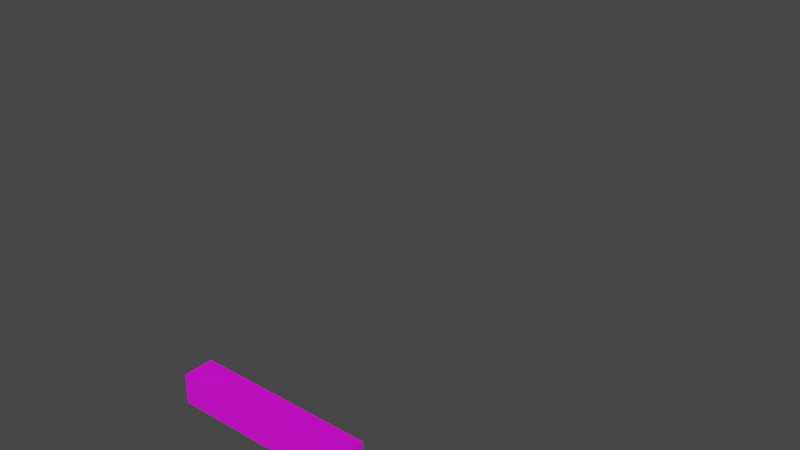 # Source: Player_Arms.blend  (saved by Blender 3.4.6; exported with 4.5.12 LTS)
import bpy
from mathutils import Matrix  # noqa: F401  (used for matrix-valued properties, if any)

bpy.ops.wm.read_factory_settings(use_empty=True)
scene = bpy.context.scene
scene.name = 'Scene'

# ---- collections
col_collection = bpy.data.collections.new('Collection'); scene.collection.children.link(col_collection)
col_collection_2 = bpy.data.collections.new('Collection 2'); scene.collection.children.link(col_collection_2)

# ---- images (referenced by path relative to the original .blend; pixels are not part of the script)
import os
ASSET_DIR = os.environ.get("B2B_ASSET_DIR", "")  # directory of the original .blend (textures are referenced by path, not embedded)
HERE = os.path.dirname(os.path.abspath(__file__))  # packed textures are extracted next to this script under _unpacked/

def load_image(name, relpath, width, height, colorspace="sRGB"):
    """Load a texture the original file referenced (path relative to the .blend, or extracted next to this script)."""
    p = next((c for c in (os.path.join(HERE, relpath), os.path.join(ASSET_DIR, relpath)) if relpath and os.path.exists(c)), "")
    if p:
        img = bpy.data.images.load(p, check_existing=True)
        img.name = name
    else:  # same state as the original file: an image datablock whose file is absent (Cycles renders it pink)
        img = bpy.data.images.new(name, width, height)
        img.source = "FILE"
        img.filepath = "//" + (relpath or name)
    img.colorspace_settings.name = colorspace
    return img
img_character = load_image('Character', 'Character.png', 1024, 1024, 'sRGB')

# ---- materials (node trees are filled in below, after node groups)
mat_material_001 = bpy.data.materials.new('Material.001')
mat_material_001.use_transparent_shadow = False
mat_material_001.roughness = 0.5

# ---- material node trees
mat_material_001.use_nodes = True; mat_material_001.node_tree.nodes.clear()
_N = mat_material_001.node_tree.nodes; _L = mat_material_001.node_tree.links
n0 = _N.new('ShaderNodeBsdfPrincipled'); n0.name = 'Principled BSDF'; n0.location = (10, 300)
n0.distribution = 'GGX'
n0.subsurface_method = 'RANDOM_WALK_SKIN'
n0.inputs[3].default_value = 1.45
n0.inputs[27].default_value = (0.0, 0.0, 0.0, 1.0)
n0.inputs[28].default_value = 1.0
n1 = _N.new('ShaderNodeOutputMaterial'); n1.name = 'Material Output'; n1.location = (300, 300)
n2 = _N.new('ShaderNodeNormalMap'); n2.name = 'Normal Map'; n2.location = (-300, -300)
n2.label = 'Normal/Map'
n2.inputs[0].default_value = 0.0
n3 = _N.new('ShaderNodeTexImage'); n3.name = 'Image Texture'; n3.location = (-300, 600)
n3.image = img_character
_L.new(n0.outputs[0], n1.inputs[0])
_L.new(n2.outputs[0], n0.inputs[5])
_L.new(n3.outputs[0], n0.inputs[0])
n1.is_active_output = True

# ---- world
world_world = bpy.data.worlds.new('World'); scene.world = world_world
world_world.use_nodes = True; world_world.node_tree.nodes.clear()
_N = world_world.node_tree.nodes; _L = world_world.node_tree.links
n0 = _N.new('ShaderNodeOutputWorld'); n0.name = 'World Output'; n0.location = (300, 300)
n1 = _N.new('ShaderNodeBackground'); n1.name = 'Background'; n1.location = (10, 300)
n1.inputs[0].default_value = (0.05088, 0.05088, 0.05088, 1.0)
_L.new(n1.outputs[0], n0.inputs[0])
n0.is_active_output = True
world_world.color = (0.05088, 0.05088, 0.05088)
world_world.use_sun_shadow = False
world_world.sun_shadow_jitter_overblur = 0.0

# ---- meshes
me_cube_001 = bpy.data.meshes.new('Cube.001')
me_cube_001.from_pydata([(1.821, -0.3406, -2.098), (1.821, -0.3406, -1.458), (1.821, 0.2994, -2.098), (1.821, 0.2994, -1.458), (1.895, -0.3406, -2.098), (1.895, -0.3406, -1.458), (1.895, 0.2994, -1.458), (1.895, 0.2994, -2.098), (3.167, -0.3406, -2.098), (3.167, -0.3406, -1.458), (3.167, 0.2994, -1.458), (3.167, 0.2994, -2.098), (3.251, -0.3406, -2.098), (3.251, -0.3406, -1.458), (3.251, 0.2994, -1.458), (3.251, 0.2994, -2.098), (3.669, -0.3406, -2.098), (3.669, -0.3406, -1.458), (3.669, 0.2994, -1.458), (3.669, 0.2994, -2.098), (3.752, -0.3406, -2.098), (3.752, -0.3406, -1.458), (3.752, 0.2994, -1.458), (3.752, 0.2994, -2.098), (4.304, -0.3406, -2.098), (4.304, -0.3406, -1.458), (4.304, 0.2994, -1.458), (4.304, 0.2994, -2.098), (4.37, -0.3406, -2.098), (4.37, -0.3406, -1.458), (4.37, 0.2994, -1.458), (4.37, 0.2994, -2.098), (5.005, -0.3406, -2.098), (5.005, -0.3406, -1.458), (5.005, 0.2994, -1.458), (5.005, 0.2994, -2.098), (1.098, -0.3406, -2.098), (1.098, -0.3406, -1.458), (1.098, 0.2994, -2.098), (1.098, 0.2994, -1.458), (-1.786, 0.2994, -2.098), (-1.786, 0.2994, -1.458), (-1.786, -0.3406, -2.098), (-1.786, -0.3406, -1.458), (-1.861, 0.2994, -2.098), (-1.861, 0.2994, -1.458), (-1.861, -0.3406, -1.458), (-1.861, -0.3406, -2.098), (-3.132, 0.2994, -2.098), (-3.132, 0.2994, -1.458), (-3.132, -0.3406, -1.458), (-3.132, -0.3406, -2.098), (-3.216, 0.2994, -2.098), (-3.216, 0.2994, -1.458), (-3.216, -0.3406, -1.458), (-3.216, -0.3406, -2.098), (-3.634, 0.2994, -2.098), (-3.634, 0.2994, -1.458), (-3.634, -0.3406, -1.458), (-3.634, -0.3406, -2.098), (-3.718, 0.2994, -2.098), (-3.718, 0.2994, -1.458), (-3.718, -0.3406, -1.458), (-3.718, -0.3406, -2.098), (-4.269, 0.2994, -2.098), (-4.269, 0.2994, -1.458), (-4.269, -0.3406, -1.458), (-4.269, -0.3406, -2.098), (-4.336, 0.2994, -2.098), (-4.336, 0.2994, -1.458), (-4.336, -0.3406, -1.458), (-4.336, -0.3406, -2.098), (-4.971, 0.2994, -2.098), (-4.971, 0.2994, -1.458), (-4.971, -0.3406, -1.458), (-4.971, -0.3406, -2.098), (-1.063, 0.2994, -2.098), (-1.063, 0.2994, -1.458), (-1.063, -0.3406, -2.098), (-1.063, -0.3406, -1.458)], [], [(0, 2, 7, 4), (6, 5, 9, 10), (3, 1, 5, 6), (2, 3, 6, 7), (1, 0, 4, 5), (11, 10, 14, 15), (7, 6, 10, 11), (4, 7, 11, 8), (5, 4, 8, 9), (12, 15, 19, 16), (8, 11, 15, 12), (9, 8, 12, 13), (10, 9, 13, 14), (18, 17, 21, 22), (13, 12, 16, 17), (14, 13, 17, 18), (15, 14, 18, 19), (21, 20, 24, 25), (19, 18, 22, 23), (16, 19, 23, 20), (17, 16, 20, 21), (26, 25, 29, 30), (22, 21, 25, 26), (23, 22, 26, 27), (20, 23, 27, 24), (28, 31, 35, 32), (27, 26, 30, 31), (24, 27, 31, 28), (25, 24, 28, 29), (35, 34, 33, 32), (29, 28, 32, 33), (30, 29, 33, 34), (31, 30, 34, 35), (3, 2, 38, 39), (0, 1, 37, 36), (2, 0, 36, 38), (1, 3, 39, 37), (36, 37, 39, 38), (40, 42, 47, 44), (46, 45, 49, 50), (43, 41, 45, 46), (42, 43, 46, 47), (41, 40, 44, 45), (51, 50, 54, 55), (47, 46, 50, 51), (44, 47, 51, 48), (45, 44, 48, 49), (52, 55, 59, 56), (48, 51, 55, 52), (49, 48, 52, 53), (50, 49, 53, 54), (58, 57, 61, 62), (53, 52, 56, 57), (54, 53, 57, 58), (55, 54, 58, 59), (61, 60, 64, 65), (59, 58, 62, 63), (56, 59, 63, 60), (57, 56, 60, 61), (66, 65, 69, 70), (62, 61, 65, 66), (63, 62, 66, 67), (60, 63, 67, 64), (68, 71, 75, 72), (67, 66, 70, 71), (64, 67, 71, 68), (65, 64, 68, 69), (75, 74, 73, 72), (69, 68, 72, 73), (70, 69, 73, 74), (71, 70, 74, 75), (43, 42, 78, 79), (40, 41, 77, 76), (42, 40, 76, 78), (41, 43, 79, 77), (76, 77, 79, 78)])
me_cube_001.polygons.foreach_set('use_smooth', [True] * 76)
_k = set([(0, 4), (0, 36), (1, 5), (1, 37), (2, 7), (2, 38), (3, 6), (3, 39), (4, 8), (5, 9), (6, 10), (7, 11), (8, 12), (9, 13), (10, 14), (11, 15), (12, 16), (13, 17), (14, 18), (15, 19), (16, 20), (17, 21), (18, 22), (19, 23), (20, 24), (21, 25), (22, 26), (23, 27), (24, 28), (25, 29), (26, 30), (27, 31), (28, 32), (29, 33), (30, 34), (31, 35), (32, 33), (32, 35), (33, 34), (34, 35), (36, 37), (36, 38), (37, 39), (38, 39), (40, 44), (40, 76), (41, 45), (41, 77), (42, 47), (42, 78), (43, 46), (43, 79), (44, 48), (45, 49), (46, 50), (47, 51), (48, 52), (49, 53), (50, 54), (51, 55), (52, 56), (53, 57), (54, 58), (55, 59), (56, 60), (57, 61), (58, 62), (59, 63), (60, 64), (61, 65), (62, 66), (63, 67), (64, 68), (65, 69), (66, 70), (67, 71), (68, 72), (69, 73), (70, 74), (71, 75), (72, 73), (72, 75), (73, 74), (74, 75), (76, 77), (76, 78), (77, 79), (78, 79)])
me_cube_001.attributes.new('sharp_edge', 'BOOLEAN', 'EDGE').data.foreach_set('value', [ (min(e.vertices), max(e.vertices)) in _k for e in me_cube_001.edges])
_uv = me_cube_001.uv_layers.new(name='UVMap')
_uv.uv.foreach_set('vector', [0.5222, 0.6232, 0.5478, 0.6232, 0.5478, 0.6262, 0.5222, 0.6262, 0.5735, 0.6262, 0.5992, 0.6262, 0.5992, 0.6773, 0.5735, 0.6773, 0.04393, 0.692, 0.02322, 0.692, 0.02322, 0.6896, 0.04393, 0.6896, 0.6249, 0.722, 0.5992, 0.722, 0.5992, 0.719, 0.6249, 0.719, 0.5992, 0.4664, 0.6249, 0.4664, 0.6249, 0.4694, 0.5992, 0.4694, 0.6249, 0.668, 0.5992, 0.668, 0.5992, 0.6646, 0.6249, 0.6646, 0.6249, 0.719, 0.5992, 0.719, 0.5992, 0.668, 0.6249, 0.668, 0.5222, 0.6262, 0.5478, 0.6262, 0.5478, 0.6773, 0.5222, 0.6773, 0.5992, 0.4694, 0.6249, 0.4694, 0.6249, 0.5205, 0.5992, 0.5205, 0.5222, 0.6806, 0.5478, 0.6806, 0.5478, 0.6974, 0.5222, 0.6974, 0.5222, 0.6773, 0.5478, 0.6773, 0.5478, 0.6806, 0.5222, 0.6806, 0.5992, 0.5205, 0.6249, 0.5205, 0.6249, 0.5238, 0.5992, 0.5238, 0.04393, 0.6484, 0.02322, 0.6484, 0.02322, 0.6457, 0.04393, 0.6457, 0.5735, 0.6974, 0.5992, 0.6974, 0.5992, 0.7007, 0.5735, 0.7007, 0.5992, 0.5238, 0.6249, 0.5238, 0.6249, 0.5406, 0.5992, 0.5406, 0.5735, 0.6806, 0.5992, 0.6806, 0.5992, 0.6974, 0.5735, 0.6974, 0.6249, 0.6646, 0.5992, 0.6646, 0.5992, 0.6479, 0.6249, 0.6479, 0.5992, 0.5439, 0.6249, 0.5439, 0.6249, 0.5661, 0.5992, 0.5661, 0.6249, 0.6479, 0.5992, 0.6479, 0.5992, 0.6445, 0.6249, 0.6445, 0.5222, 0.6974, 0.5478, 0.6974, 0.5478, 0.7007, 0.5222, 0.7007, 0.5992, 0.5406, 0.6249, 0.5406, 0.6249, 0.5439, 0.5992, 0.5439, 0.5735, 0.7229, 0.5992, 0.7229, 0.5992, 0.7255, 0.5735, 0.7255, 0.5735, 0.7007, 0.5992, 0.7007, 0.5992, 0.7229, 0.5735, 0.7229, 0.6249, 0.6445, 0.5992, 0.6445, 0.5992, 0.6224, 0.6249, 0.6224, 0.5222, 0.7007, 0.5478, 0.7007, 0.5478, 0.7229, 0.5222, 0.7229, 0.5222, 0.7255, 0.5478, 0.7255, 0.5478, 0.751, 0.5222, 0.751, 0.6249, 0.6224, 0.5992, 0.6224, 0.5992, 0.6197, 0.6249, 0.6197, 0.5222, 0.7229, 0.5478, 0.7229, 0.5478, 0.7255, 0.5222, 0.7255, 0.5992, 0.5661, 0.6249, 0.5661, 0.6249, 0.5687, 0.5992, 0.5687, 0.5456, 0.5685, 0.5456, 0.5942, 0.5199, 0.5942, 0.5199, 0.5685, 0.5992, 0.5687, 0.6249, 0.5687, 0.6249, 0.5942, 0.5992, 0.5942, 0.5735, 0.7255, 0.5992, 0.7255, 0.5992, 0.751, 0.5735, 0.751, 0.6249, 0.6197, 0.5992, 0.6197, 0.5992, 0.5942, 0.6249, 0.5942, 0.5992, 0.722, 0.6249, 0.722, 0.6249, 0.751, 0.5992, 0.751, 0.6249, 0.4664, 0.5992, 0.4664, 0.5992, 0.4374, 0.6249, 0.4374, 0.5478, 0.6232, 0.5222, 0.6232, 0.5222, 0.5942, 0.5478, 0.5942, 0.5992, 0.6232, 0.5735, 0.6232, 0.5735, 0.5942, 0.5992, 0.5942, 0.5199, 0.5685, 0.5199, 0.5942, 0.4942, 0.5942, 0.4942, 0.5685, 0.1268, 0.692, 0.1061, 0.692, 0.1061, 0.6896, 0.1268, 0.6896, 0.06464, 0.6896, 0.04393, 0.6896, 0.04393, 0.6484, 0.06464, 0.6484, 0.06464, 0.692, 0.04393, 0.692, 0.04393, 0.6896, 0.06464, 0.6896, 0.1268, 0.6123, 0.1475, 0.6123, 0.1475, 0.6147, 0.1268, 0.6147, 0.1061, 0.692, 0.08536, 0.692, 0.08536, 0.6896, 0.1061, 0.6896, 0.1268, 0.6559, 0.1475, 0.6559, 0.1475, 0.6586, 0.1268, 0.6586, 0.1268, 0.6147, 0.1475, 0.6147, 0.1475, 0.6559, 0.1268, 0.6559, 0.1268, 0.6896, 0.1061, 0.6896, 0.1061, 0.6484, 0.1268, 0.6484, 0.1061, 0.6896, 0.08536, 0.6896, 0.08536, 0.6484, 0.1061, 0.6484, 0.1268, 0.6457, 0.1061, 0.6457, 0.1061, 0.6322, 0.1268, 0.6322, 0.1268, 0.6484, 0.1061, 0.6484, 0.1061, 0.6457, 0.1268, 0.6457, 0.1061, 0.6484, 0.08536, 0.6484, 0.08536, 0.6457, 0.1061, 0.6457, 0.06464, 0.6484, 0.04393, 0.6484, 0.04393, 0.6457, 0.06464, 0.6457, 0.06464, 0.6322, 0.04393, 0.6322, 0.04393, 0.6295, 0.06464, 0.6295, 0.1061, 0.6457, 0.08536, 0.6457, 0.08536, 0.6322, 0.1061, 0.6322, 0.06464, 0.6457, 0.04393, 0.6457, 0.04393, 0.6322, 0.06464, 0.6322, 0.1268, 0.6586, 0.1475, 0.6586, 0.1475, 0.6721, 0.1268, 0.6721, 0.1061, 0.6295, 0.08536, 0.6295, 0.08536, 0.6117, 0.1061, 0.6117, 0.1268, 0.6721, 0.1475, 0.6721, 0.1475, 0.6748, 0.1268, 0.6748, 0.1268, 0.6322, 0.1061, 0.6322, 0.1061, 0.6295, 0.1268, 0.6295, 0.1061, 0.6322, 0.08536, 0.6322, 0.08536, 0.6295, 0.1061, 0.6295, 0.06464, 0.6117, 0.04393, 0.6117, 0.04393, 0.6095, 0.06464, 0.6095, 0.06464, 0.6295, 0.04393, 0.6295, 0.04393, 0.6117, 0.06464, 0.6117, 0.1268, 0.6748, 0.1475, 0.6748, 0.1475, 0.6927, 0.1268, 0.6927, 0.1268, 0.6295, 0.1061, 0.6295, 0.1061, 0.6117, 0.1268, 0.6117, 0.1268, 0.6095, 0.1061, 0.6095, 0.1061, 0.5889, 0.1268, 0.5889, 0.1268, 0.6927, 0.1475, 0.6927, 0.1475, 0.6949, 0.1268, 0.6949, 0.1268, 0.6117, 0.1061, 0.6117, 0.1061, 0.6095, 0.1268, 0.6095, 0.1061, 0.6117, 0.08536, 0.6117, 0.08536, 0.6095, 0.1061, 0.6095, 0.1079, 0.7361, 0.1079, 0.7154, 0.1286, 0.7154, 0.1286, 0.7361, 0.1061, 0.6095, 0.08536, 0.6095, 0.08536, 0.5889, 0.1061, 0.5889, 0.06464, 0.6095, 0.04393, 0.6095, 0.04393, 0.5889, 0.06464, 0.5889, 0.1268, 0.6949, 0.1475, 0.6949, 0.1475, 0.7154, 0.1268, 0.7154, 0.1475, 0.6123, 0.1268, 0.6123, 0.1268, 0.5889, 0.1475, 0.5889, 0.08536, 0.692, 0.1061, 0.692, 0.1061, 0.7154, 0.08536, 0.7154, 0.1061, 0.692, 0.1268, 0.692, 0.1268, 0.7154, 0.1061, 0.7154, 0.04393, 0.692, 0.06464, 0.692, 0.06464, 0.7154, 0.04393, 0.7154, 0.1286, 0.7361, 0.1286, 0.7154, 0.1493, 0.7154, 0.1493, 0.7361])
me_cube_001.materials.append(mat_material_001)
me_cube_001.update()
me_cube_001.normals_split_custom_set([tuple(v) for v in zip(*[iter([-1.289e-07, 0.0, -1.0, -1.289e-07, 0.0, -1.0, 7.322e-08, 0.0, -1.0, 7.322e-08, 0.0, -1.0, 0.0, 0.0, 1.0, 0.0, 0.0, 1.0, 0.0, 0.0, 1.0, 0.0, 0.0, 1.0, 0.0, 0.0, 1.0, 0.0, 0.0, 1.0, 0.0, 0.0, 1.0, 0.0, 0.0, 1.0, 7.186e-07, 1.0, 0.0, 7.186e-07, 1.0, 0.0, 8.479e-07, 1.0, 0.0, 8.479e-07, 1.0, 0.0, -3.299e-07, -1.0, 0.0, -3.299e-07, -1.0, 0.0, 0.0, -1.0, 0.0, 0.0, -1.0, 0.0, 4.686e-08, 1.0, 0.0, 4.686e-08, 1.0, 0.0, 0.0, 1.0, 0.0, 0.0, 1.0, 0.0, 8.479e-07, 1.0, 0.0, 8.479e-07, 1.0, 0.0, 4.686e-08, 1.0, 0.0, 4.686e-08, 1.0, 0.0, 7.322e-08, 0.0, -1.0, 7.322e-08, 0.0, -1.0, 7.322e-08, 0.0, -1.0, 7.322e-08, 0.0, -1.0, 0.0, -1.0, 0.0, 0.0, -1.0, 0.0, 0.0, -1.0, 0.0, 0.0, -1.0, 0.0, 0.0, 0.0, -1.0, 0.0, 0.0, -1.0, 0.0, 0.0, -1.0, 0.0, 0.0, -1.0, 7.322e-08, 0.0, -1.0, 7.322e-08, 0.0, -1.0, 0.0, 0.0, -1.0, 0.0, 0.0, -1.0, 0.0, -1.0, 0.0, 0.0, -1.0, 0.0, 0.0, -1.0, 0.0, 0.0, -1.0, 0.0, 0.0, 0.0, 1.0, 0.0, 0.0, 1.0, 0.0, 0.0, 1.0, 0.0, 0.0, 1.0, 0.0, 0.0, 1.0, 0.0, 0.0, 1.0, 0.0, 0.0, 1.0, 0.0, 0.0, 1.0, 0.0, -1.0, 0.0, 0.0, -1.0, 0.0, 0.0, -1.0, 0.0, 0.0, -1.0, 0.0, 0.0, 0.0, 1.0, 0.0, 0.0, 1.0, 0.0, 0.0, 1.0, 0.0, 0.0, 1.0, 0.0, 1.0, 0.0, 0.0, 1.0, 0.0, 0.0, 1.0, 0.0, 0.0, 1.0, 0.0, 0.0, -1.0, 0.0, 0.0, -1.0, 0.0, 0.0, -1.0, 0.0, 0.0, -1.0, 0.0, 0.0, 1.0, 0.0, 0.0, 1.0, 0.0, 1.081e-07, 1.0, 0.0, 1.081e-07, 1.0, 0.0, 0.0, 0.0, -1.0, 0.0, 0.0, -1.0, 0.0, 0.0, -1.0, 0.0, 0.0, -1.0, 0.0, -1.0, 0.0, 0.0, -1.0, 0.0, 0.0, -1.0, 0.0, 0.0, -1.0, 0.0, 0.0, 0.0, 1.0, 0.0, 0.0, 1.0, 0.0, 0.0, 1.0, 0.0, 0.0, 1.0, 0.0, 0.0, 1.0, 0.0, 0.0, 1.0, 0.0, 0.0, 1.0, 0.0, 0.0, 1.0, 1.081e-07, 1.0, 0.0, 1.081e-07, 1.0, 0.0, 1.081e-07, 1.0, 0.0, 1.081e-07, 1.0, 0.0, 0.0, 0.0, -1.0, 0.0, 0.0, -1.0, 0.0, 0.0, -1.0, 0.0, 0.0, -1.0, 0.0, 0.0, -1.0, 0.0, 0.0, -1.0, 0.0, 0.0, -1.0, 0.0, 0.0, -1.0, 1.081e-07, 1.0, 0.0, 1.081e-07, 1.0, 0.0, -9.387e-08, 1.0, 0.0, -9.387e-08, 1.0, 0.0, 0.0, 0.0, -1.0, 0.0, 0.0, -1.0, 0.0, 0.0, -1.0, 0.0, 0.0, -1.0, 0.0, -1.0, 0.0, 0.0, -1.0, 0.0, 0.0, -1.0, 0.0, 0.0, -1.0, 0.0, 1.0, 0.0, 0.0, 1.0, 0.0, 0.0, 1.0, 0.0, 0.0, 1.0, 0.0, 0.0, 0.0, -1.0, 0.0, 0.0, -1.0, 0.0, 0.0, -1.0, 0.0, 0.0, -1.0, 0.0, 0.0, 0.0, 1.0, 0.0, 0.0, 1.0, 0.0, 0.0, 1.0, 0.0, 0.0, 1.0, -9.387e-08, 1.0, 0.0, -9.387e-08, 1.0, 0.0, -1.877e-07, 1.0, 0.0, -1.877e-07, 1.0, 0.0, 7.186e-07, 1.0, 0.0, 7.186e-07, 1.0, 0.0, -1.649e-07, 1.0, 0.0, -1.649e-07, 1.0, 0.0, -3.299e-07, -1.0, 0.0, -3.299e-07, -1.0, 0.0, -6.598e-07, -1.0, 0.0, -6.598e-07, -1.0, 0.0, -1.289e-07, 0.0, -1.0, -1.289e-07, 0.0, -1.0, -2.577e-07, 0.0, -1.0, -2.577e-07, 0.0, -1.0, 0.0, 0.0, 1.0, 0.0, 0.0, 1.0, 0.0, 0.0, 1.0, 0.0, 0.0, 1.0, -1.0, 1.455e-07, 0.0, -1.0, 1.455e-07, 0.0, -1.0, 1.455e-07, 0.0, -1.0, 1.455e-07, 0.0, 0.0, 0.0, -1.0, 0.0, 0.0, -1.0, 7.322e-08, 0.0, -1.0, 7.322e-08, 0.0, -1.0, 0.0, 0.0, 1.0, 0.0, 0.0, 1.0, 0.0, 0.0, 1.0, 0.0, 0.0, 1.0, 0.0, 0.0, 1.0, 0.0, 0.0, 1.0, 0.0, 0.0, 1.0, 0.0, 0.0, 1.0, 1.649e-07, -1.0, 0.0, 1.649e-07, -1.0, 0.0, 9.372e-08, -1.0, 0.0, 9.372e-08, -1.0, 0.0, 0.0, 1.0, 0.0, 0.0, 1.0, 0.0, -4.686e-08, 1.0, 0.0, -4.686e-08, 1.0, 0.0, 9.372e-08, -1.0, 0.0, 9.372e-08, -1.0, 0.0, 0.0, -1.0, 0.0, 0.0, -1.0, 0.0, 9.372e-08, -1.0, 0.0, 9.372e-08, -1.0, 0.0, 9.372e-08, -1.0, 0.0, 9.372e-08, -1.0, 0.0, 7.322e-08, 0.0, -1.0, 7.322e-08, 0.0, -1.0, 7.322e-08, 0.0, -1.0, 7.322e-08, 0.0, -1.0, -4.686e-08, 1.0, 0.0, -4.686e-08, 1.0, 0.0, -4.686e-08, 1.0, 0.0, -4.686e-08, 1.0, 0.0, 0.0, 0.0, -1.0, 0.0, 0.0, -1.0, 0.0, 0.0, -1.0, 0.0, 0.0, -1.0, 7.322e-08, 0.0, -1.0, 7.322e-08, 0.0, -1.0, 0.0, 0.0, -1.0, 0.0, 0.0, -1.0, -4.686e-08, 1.0, 0.0, -4.686e-08, 1.0, 0.0, 0.0, 1.0, 0.0, 0.0, 1.0, 0.0, 0.0, 0.0, 1.0, 0.0, 0.0, 1.0, 0.0, 0.0, 1.0, 0.0, 0.0, 1.0, 0.0, 0.0, 1.0, 0.0, 0.0, 1.0, 0.0, 0.0, 1.0, 0.0, 0.0, 1.0, 0.0, 1.0, 0.0, 0.0, 1.0, 0.0, 0.0, 1.0, 0.0, 0.0, 1.0, 0.0, 0.0, 0.0, 1.0, 0.0, 0.0, 1.0, 0.0, 0.0, 1.0, 0.0, 0.0, 1.0, 0.0, -1.0, 0.0, 0.0, -1.0, 0.0, 0.0, -1.0, 0.0, 0.0, -1.0, 0.0, -1.081e-07, 1.0, 0.0, -1.081e-07, 1.0, 0.0, -1.081e-07, 1.0, 0.0, -1.081e-07, 1.0, 0.0, 0.0, -1.0, 0.0, 0.0, -1.0, 0.0, 0.0, -1.0, 0.0, 0.0, -1.0, 0.0, 0.0, 0.0, -1.0, 0.0, 0.0, -1.0, -1.689e-07, 0.0, -1.0, -1.689e-07, 0.0, -1.0, 0.0, 1.0, 0.0, 0.0, 1.0, 0.0, -1.081e-07, 1.0, 0.0, -1.081e-07, 1.0, 0.0, 0.0, 0.0, 1.0, 0.0, 0.0, 1.0, 0.0, 0.0, 1.0, 0.0, 0.0, 1.0, 0.0, 0.0, 1.0, 0.0, 0.0, 1.0, 0.0, 0.0, 1.0, 0.0, 0.0, 1.0, 0.0, -1.0, 0.0, 0.0, -1.0, 0.0, 0.0, -1.0, 0.0, 0.0, -1.0, 0.0, -1.689e-07, 0.0, -1.0, -1.689e-07, 0.0, -1.0, -1.689e-07, 0.0, -1.0, -1.689e-07, 0.0, -1.0, 0.0, 0.0, -1.0, 0.0, 0.0, -1.0, 0.0, 0.0, -1.0, 0.0, 0.0, -1.0, 0.0, -1.0, 0.0, 0.0, -1.0, 0.0, 0.0, -1.0, 0.0, 0.0, -1.0, 0.0, -1.689e-07, 0.0, -1.0, -1.689e-07, 0.0, -1.0, 0.0, 0.0, -1.0, 0.0, 0.0, -1.0, -1.081e-07, 1.0, 0.0, -1.081e-07, 1.0, 0.0, 0.0, 1.0, 0.0, 0.0, 1.0, 0.0, -1.0, 0.0, 0.0, -1.0, 0.0, 0.0, -1.0, 0.0, 0.0, -1.0, 0.0, 0.0, 0.0, 1.0, 0.0, 0.0, 1.0, 0.0, 0.0, 1.0, 0.0, 0.0, 1.0, 0.0, 0.0, 0.0, 1.0, 0.0, 0.0, 1.0, 0.0, 0.0, 1.0, 0.0, 0.0, 1.0, 0.0, -1.0, 0.0, 0.0, -1.0, 0.0, 0.0, -1.0, 0.0, 0.0, -1.0, 0.0, 1.649e-07, -1.0, 0.0, 1.649e-07, -1.0, 0.0, 3.299e-07, -1.0, 0.0, 3.299e-07, -1.0, 0.0, 0.0, 1.0, 0.0, 0.0, 1.0, 0.0, 0.0, 1.0, 0.0, 0.0, 1.0, 0.0, 0.0, 0.0, -1.0, 0.0, 0.0, -1.0, 0.0, 0.0, -1.0, 0.0, 0.0, -1.0, 0.0, 0.0, 1.0, 0.0, 0.0, 1.0, 0.0, 0.0, 1.0, 0.0, 0.0, 1.0, 1.0, 0.0, 0.0, 1.0, 0.0, 0.0, 1.0, 0.0, 0.0, 1.0, 0.0, 0.0])] * 3)])
arm_armature = bpy.data.armatures.new('Armature')  # bones are not reproduced

# ---- objects
ob_armature = bpy.data.objects.new('Armature', arm_armature)
ob_cube = bpy.data.objects.new('Cube', me_cube_001)

# ---- transforms, parenting, visibility, modifiers, constraints
ob_armature.location = (0.0, 0.0, 0.0)
ob_armature.rotation_euler = (1.571, -0.0, 0.0)
ob_armature.scale = (0.01, 0.01, 0.01)
ob_cube.parent = ob_armature
ob_cube.matrix_parent_inverse = Matrix(((1.0, 7.761e-11, -3.565e-09, -6.209e-09), (-4.527e-10, 1.0, -1.2e-07, -3.652e-12), (-4.662e-09, 1.191e-07, 1.0, -9.525e-06), (0.0, 0.0, 0.0, 1.0)))
ob_cube.location = (0.0, 80.0, 0.0)
ob_cube.rotation_euler = (-1.571, 0.0, 0.0)
ob_cube.scale = (45.0, 45.0, 45.0)
ob_cube.color = (0.8, 0.8, 0.8, 1.0)
_vg = ob_cube.vertex_groups.new(name='mixamorig:Hips')
_vg = ob_cube.vertex_groups.new(name='mixamorig:Spine2')
for _i, _w in zip([0, 1, 2, 3, 4, 5, 6, 7, 36, 37, 38, 39, 40, 41, 42, 43, 44, 45, 46, 47, 76, 77, 78, 79], [1.401e-09, 3.476e-07, 3.381e-07, 3.019e-05, 2.569e-10, 1.327e-07, 1.484e-05, 1.593e-07, 0.009188, 0.06974, 0.01269, 0.03921, 2.562e-06, 5.809e-09, 5.39e-08, 5.615e-09, 1.146e-06, 2.039e-09, 1.691e-09, 1.816e-08, 0.02215, 0.06074, 0.01824, 0.1025]): _vg.add([_i], _w, 'REPLACE')
_vg = ob_cube.vertex_groups.new(name='mixamorig:Neck')
_vg = ob_cube.vertex_groups.new(name='mixamorig:Head')
_vg = ob_cube.vertex_groups.new(name='mixamorig:LeftShoulder')
for _i, _w in zip([0, 1, 2, 3, 4, 5, 6, 7, 36, 37, 38, 39], [0.07833, 0.1109, 0.05324, 0.07872, 0.0662, 0.09238, 0.06478, 0.04421, 0.4708, 0.7324, 0.4027, 0.6284]): _vg.add([_i], _w, 'REPLACE')
_vg = ob_cube.vertex_groups.new(name='mixamorig:LeftArm')
for _i, _w in zip([0, 1, 2, 3, 4, 5, 6, 7, 8, 9, 10, 11, 12, 13, 14, 15, 16, 17, 18, 19, 20, 21, 22, 23, 36, 37, 38, 39], [0.9144, 0.8854, 0.9458, 0.9209, 0.9235, 0.9024, 0.9346, 0.9543, 0.05601, 0.06012, 0.1271, 0.1164, 0.04073, 0.04448, 0.09939, 0.09009, 0.01036, 0.01184, 0.03362, 0.02999, 0.008149, 0.009503, 0.02772, 0.02458, 0.52, 0.1979, 0.5846, 0.3324]): _vg.add([_i], _w, 'REPLACE')
_vg = ob_cube.vertex_groups.new(name='mixamorig:LeftForeArm')
for _i, _w in zip([0, 1, 2, 3, 4, 5, 6, 7, 8, 9, 10, 11, 12, 13, 14, 15, 16, 17, 18, 19, 20, 21, 22, 23, 24, 25, 26, 27, 28, 29, 30, 31, 35], [0.007271, 0.003659, 0.0009948, 0.0003482, 0.01033, 0.005236, 0.0005863, 0.001472, 0.944, 0.9399, 0.8729, 0.8836, 0.9593, 0.9555, 0.9006, 0.9099, 0.9888, 0.9855, 0.9633, 0.9687, 0.9899, 0.9843, 0.9644, 0.9721, 0.1906, 0.1514, 0.07712, 0.1135, 0.1235, 0.09608, 0.03916, 0.05567, 9.831e-05]): _vg.add([_i], _w, 'REPLACE')
_vg = ob_cube.vertex_groups.new(name='mixamorig:LeftHand')
for _i, _w in zip([8, 9, 10, 11, 12, 13, 14, 15, 16, 17, 18, 19, 20, 21, 22, 23, 24, 25, 26, 27, 28, 29, 30, 31, 32, 33, 34, 35], [2.056e-06, 2.003e-05, 2.566e-05, 2.503e-06, 5.285e-06, 4.113e-05, 5.232e-05, 5.023e-06, 0.0008471, 0.002614, 0.00304, 0.001351, 0.001984, 0.006195, 0.007836, 0.003302, 0.8094, 0.8486, 0.9229, 0.8865, 0.8765, 0.9039, 0.9608, 0.9443, 1.0, 1.0, 1.0, 0.9999]): _vg.add([_i], _w, 'REPLACE')
_vg = ob_cube.vertex_groups.new(name='mixamorig:RightShoulder')
for _i, _w in zip([40, 41, 42, 43, 44, 45, 46, 47, 76, 77, 78, 79], [0.05572, 0.1161, 0.068, 0.1357, 0.04763, 0.1, 0.1178, 0.0572, 0.3685, 0.5479, 0.4784, 0.6489]): _vg.add([_i], _w, 'REPLACE')
_vg = ob_cube.vertex_groups.new(name='mixamorig:RightArm')
for _i, _w in zip([40, 41, 42, 43, 44, 45, 46, 47, 48, 49, 50, 51, 52, 53, 54, 55, 56, 57, 58, 59, 60, 61, 62, 63, 76, 77, 78, 79], [0.9405, 0.8833, 0.9208, 0.8619, 0.9467, 0.899, 0.8785, 0.9276, 0.1031, 0.1587, 0.07422, 0.04473, 0.08208, 0.1275, 0.05683, 0.03293, 0.02648, 0.04887, 0.01816, 0.008528, 0.02149, 0.04099, 0.01478, 0.006514, 0.6093, 0.3914, 0.5033, 0.2486]): _vg.add([_i], _w, 'REPLACE')
_vg = ob_cube.vertex_groups.new(name='mixamorig:RightForeArm')
for _i, _w in zip([40, 41, 42, 43, 44, 45, 46, 47, 48, 49, 50, 51, 52, 53, 54, 55, 56, 57, 58, 59, 60, 61, 62, 63, 64, 65, 66, 67, 68, 69, 70, 71], [0.003737, 0.000548, 0.01124, 0.002386, 0.005708, 0.0009547, 0.00369, 0.01521, 0.8966, 0.8413, 0.9258, 0.9551, 0.9171, 0.8725, 0.9431, 0.9664, 0.9569, 0.946, 0.9785, 0.9781, 0.9466, 0.9495, 0.9793, 0.9702, 0.07119, 0.1038, 0.2144, 0.1769, 0.04452, 0.05704, 0.1396, 0.1159]): _vg.add([_i], _w, 'REPLACE')
_vg = ob_cube.vertex_groups.new(name='mixamorig:RightHand')
for _i, _w in zip([44, 45, 48, 49, 50, 51, 52, 53, 54, 55, 56, 57, 58, 59, 60, 61, 62, 63, 64, 65, 66, 67, 68, 69, 70, 71, 72, 73, 74, 75], [3.181e-08, 3.054e-09, 0.0003019, 1.202e-05, 9.615e-06, 0.0002058, 0.0007883, 3.541e-05, 9.704e-05, 0.0007175, 0.01658, 0.005151, 0.003305, 0.01338, 0.03196, 0.009552, 0.005902, 0.02331, 0.9288, 0.8962, 0.7856, 0.8231, 0.9555, 0.943, 0.8604, 0.8841, 1.0, 1.0, 1.0, 1.0]): _vg.add([_i], _w, 'REPLACE')
_vg = ob_cube.vertex_groups.new(name='mixamorig:LeftUpLeg')
_vg = ob_cube.vertex_groups.new(name='mixamorig:LeftLeg')
_vg = ob_cube.vertex_groups.new(name='mixamorig:LeftFoot')
_vg = ob_cube.vertex_groups.new(name='mixamorig:LeftToeBase')
_vg = ob_cube.vertex_groups.new(name='mixamorig:RightUpLeg')
_vg = ob_cube.vertex_groups.new(name='mixamorig:RightLeg')
_vg = ob_cube.vertex_groups.new(name='mixamorig:RightFoot')
_vg = ob_cube.vertex_groups.new(name='mixamorig:RightToeBase')
_m = ob_cube.modifiers.new('Armature', 'ARMATURE')
_m.object = ob_armature

# ---- collection membership
scene.collection.objects.link(ob_armature)
scene.collection.objects.link(ob_cube)

# ---- scene / render settings (as saved in the file)
scene.frame_start = 1; scene.frame_end = 250; scene.frame_set(168)
scene.render.engine = 'BLENDER_EEVEE_NEXT'
scene.render.fps = 30
scene.cycles.sampling_pattern = 'TABULATED_SOBOL'
scene.cycles.use_light_tree = False
scene.view_settings.view_transform = 'Filmic'
bpy.context.view_layer.update()

# ---- added for rendering (the .blend has no active camera and no usable light): camera, sun
cam_auto = bpy.data.cameras.new('AutoCamera')
cam_auto.lens = 50.0
cam_auto.sensor_width = 36.0
cam_auto.clip_end = 1000.0
ob_auto_camera = bpy.data.objects.new('AutoCamera', cam_auto)
scene.collection.objects.link(ob_auto_camera)
ob_auto_camera.location = (4.17074, -4.9953, 5.5793)
ob_auto_camera.rotation_euler = (1.09748, -7.21219e-08, 0.694738)
scene.camera = ob_auto_camera
light_auto_sun = bpy.data.lights.new('AutoSun', 'SUN')
light_auto_sun.energy = 3.0
light_auto_sun.angle = 0.0523599
ob_auto_sun = bpy.data.objects.new('AutoSun', light_auto_sun)
scene.collection.objects.link(ob_auto_sun)
ob_auto_sun.rotation_euler = (0.872665, 0.174533, 0.523599)
bpy.context.view_layer.update()
